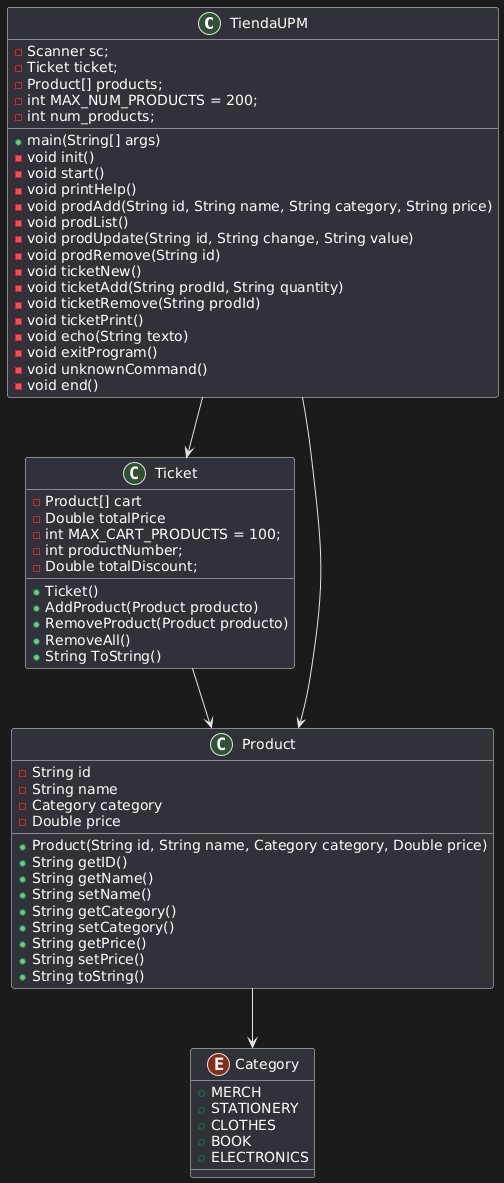

The diagram above was rendered by PlantUML. Its source (embedded in the PNG):
@startuml
TiendaUPM-->Ticket
TiendaUPM-->Product
Ticket-->Product
Product-->Category

class Product {
- String id
- String name
- Category category
- Double price
+ Product(String id, String name, Category category, Double price)
+ String getID()
+ String getName()
+ String setName()
+ String getCategory()
+ String setCategory()
+ String getPrice()
+ String setPrice()
+ String toString()
}

enum Category{
+ MERCH
+ STATIONERY
+ CLOTHES
+ BOOK
+ ELECTRONICS
}

class Ticket{
- Product[] cart
- Double totalPrice
- int MAX_CART_PRODUCTS = 100;
- int productNumber;
- Double totalDiscount;
+ Ticket()
+ AddProduct(Product producto)
+ RemoveProduct(Product producto)
+ RemoveAll()
+ String ToString()
}

class TiendaUPM {
- Scanner sc;
- Ticket ticket;
- Product[] products;
- int MAX_NUM_PRODUCTS = 200;
- int num_products;
+ main(String[] args)
- void init()
- void start()
- void printHelp()
- void prodAdd(String id, String name, String category, String price)
- void prodList()
- void prodUpdate(String id, String change, String value)
- void prodRemove(String id)
- void ticketNew()
- void ticketAdd(String prodId, String quantity)
- void ticketRemove(String prodId)
- void ticketPrint()
- void echo(String texto)
- void exitProgram()
- void unknownCommand()
- void end()

}
@enduml